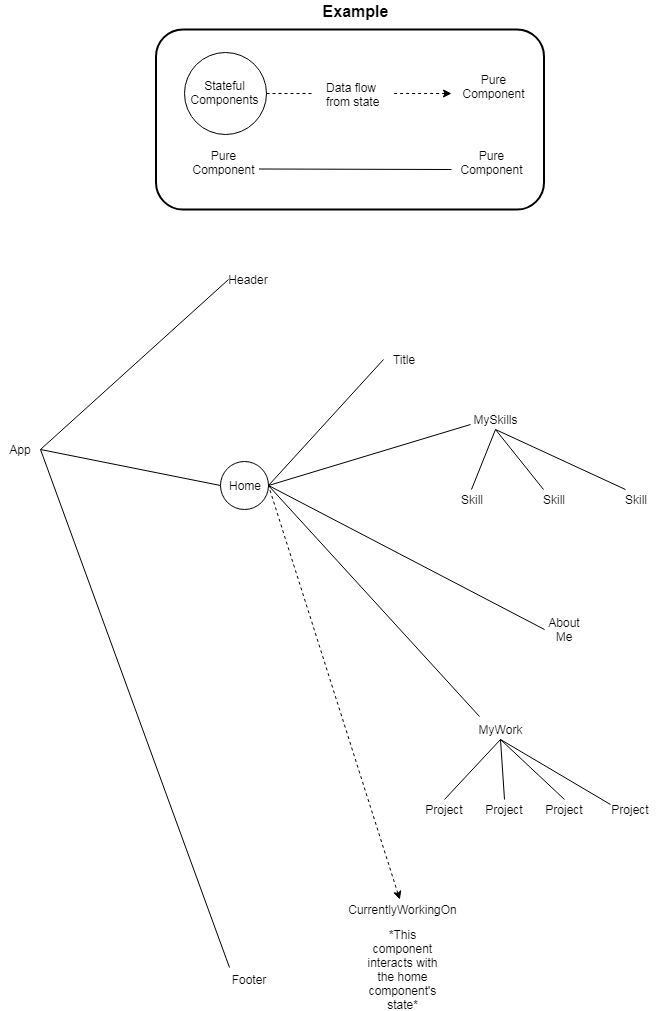

The diagram above was exported from draw.io. Its source (the exported page's mxGraphModel, read from the mxfile embedded in the PNG):
<mxGraphModel dx="1426" dy="740" grid="1" gridSize="10" guides="1" tooltips="1" connect="1" arrows="1" fold="1" page="1" pageScale="1" pageWidth="850" pageHeight="1100" math="0" shadow="0">
  <root>
    <mxCell id="0" />
    <mxCell id="1" parent="0" />
    <mxCell id="abyRZIEFB_CrL6IQVhpt-31" value="" style="endArrow=none;dashed=1;html=1;strokeColor=#000000;endFill=0;startArrow=classic;startFill=1;" parent="1" target="abyRZIEFB_CrL6IQVhpt-32" edge="1">
      <mxGeometry width="50" height="50" relative="1" as="geometry">
        <mxPoint x="511" y="134" as="sourcePoint" />
        <mxPoint x="541" y="134" as="targetPoint" />
      </mxGeometry>
    </mxCell>
    <mxCell id="Gy6JYORKkACA3VFljPBP-15" value="App" style="text;html=1;strokeColor=none;fillColor=none;align=center;verticalAlign=middle;whiteSpace=wrap;rounded=0;" parent="1" vertex="1">
      <mxGeometry x="60" y="480" width="40" height="20" as="geometry" />
    </mxCell>
    <mxCell id="Gy6JYORKkACA3VFljPBP-16" value="Header&lt;br&gt;" style="text;html=1;strokeColor=none;fillColor=none;align=center;verticalAlign=middle;whiteSpace=wrap;rounded=0;" parent="1" vertex="1">
      <mxGeometry x="288" y="310" width="40" height="20" as="geometry" />
    </mxCell>
    <mxCell id="Gy6JYORKkACA3VFljPBP-18" value="Home" style="text;html=1;strokeColor=none;fillColor=none;align=center;verticalAlign=middle;whiteSpace=wrap;rounded=0;" parent="1" vertex="1">
      <mxGeometry x="284" y="516" width="40" height="20" as="geometry" />
    </mxCell>
    <mxCell id="Gy6JYORKkACA3VFljPBP-19" value="Title&lt;br&gt;" style="text;html=1;strokeColor=none;fillColor=none;align=center;verticalAlign=middle;whiteSpace=wrap;rounded=0;" parent="1" vertex="1">
      <mxGeometry x="442.5" y="390" width="40" height="20" as="geometry" />
    </mxCell>
    <mxCell id="Gy6JYORKkACA3VFljPBP-91" value="Footer" style="text;html=1;strokeColor=none;fillColor=none;align=center;verticalAlign=middle;whiteSpace=wrap;rounded=0;" parent="1" vertex="1">
      <mxGeometry x="288" y="1010" width="40" height="20" as="geometry" />
    </mxCell>
    <mxCell id="Gy6JYORKkACA3VFljPBP-47" value="MySkills&lt;br&gt;" style="text;html=1;strokeColor=none;fillColor=none;align=center;verticalAlign=middle;whiteSpace=wrap;rounded=0;" parent="1" vertex="1">
      <mxGeometry x="534.5" y="450" width="40" height="20" as="geometry" />
    </mxCell>
    <mxCell id="Gy6JYORKkACA3VFljPBP-55" value="MyWork&lt;br&gt;" style="text;html=1;strokeColor=none;fillColor=none;align=center;verticalAlign=middle;whiteSpace=wrap;rounded=0;" parent="1" vertex="1">
      <mxGeometry x="539.5" y="760" width="40" height="20" as="geometry" />
    </mxCell>
    <mxCell id="Gy6JYORKkACA3VFljPBP-58" value="Project" style="text;html=1;strokeColor=none;fillColor=none;align=center;verticalAlign=middle;whiteSpace=wrap;rounded=0;" parent="1" vertex="1">
      <mxGeometry x="543.5" y="840" width="40" height="20" as="geometry" />
    </mxCell>
    <mxCell id="Gy6JYORKkACA3VFljPBP-77" value="Project" style="text;html=1;strokeColor=none;fillColor=none;align=center;verticalAlign=middle;whiteSpace=wrap;rounded=0;" parent="1" vertex="1">
      <mxGeometry x="603.5" y="840" width="40" height="20" as="geometry" />
    </mxCell>
    <mxCell id="Gy6JYORKkACA3VFljPBP-78" value="Project" style="text;html=1;strokeColor=none;fillColor=none;align=center;verticalAlign=middle;whiteSpace=wrap;rounded=0;" parent="1" vertex="1">
      <mxGeometry x="483.5" y="840" width="40" height="20" as="geometry" />
    </mxCell>
    <mxCell id="Gy6JYORKkACA3VFljPBP-80" value="Project" style="text;html=1;strokeColor=none;fillColor=none;align=center;verticalAlign=middle;whiteSpace=wrap;rounded=0;" parent="1" vertex="1">
      <mxGeometry x="669.5" y="840" width="40" height="20" as="geometry" />
    </mxCell>
    <mxCell id="Gy6JYORKkACA3VFljPBP-100" value="About Me" style="text;html=1;strokeColor=none;fillColor=none;align=center;verticalAlign=middle;whiteSpace=wrap;rounded=0;" parent="1" vertex="1">
      <mxGeometry x="603.5" y="660" width="40" height="20" as="geometry" />
    </mxCell>
    <mxCell id="Gy6JYORKkACA3VFljPBP-113" value="Skill&lt;br&gt;" style="text;html=1;strokeColor=none;fillColor=none;align=center;verticalAlign=middle;whiteSpace=wrap;rounded=0;" parent="1" vertex="1">
      <mxGeometry x="510.5" y="530" width="40" height="20" as="geometry" />
    </mxCell>
    <mxCell id="Gy6JYORKkACA3VFljPBP-116" value="Skill&lt;br&gt;" style="text;html=1;strokeColor=none;fillColor=none;align=center;verticalAlign=middle;whiteSpace=wrap;rounded=0;" parent="1" vertex="1">
      <mxGeometry x="592.5" y="530" width="40" height="20" as="geometry" />
    </mxCell>
    <mxCell id="Gy6JYORKkACA3VFljPBP-117" value="Skill&lt;br&gt;" style="text;html=1;strokeColor=none;fillColor=none;align=center;verticalAlign=middle;whiteSpace=wrap;rounded=0;" parent="1" vertex="1">
      <mxGeometry x="674.5" y="530" width="40" height="20" as="geometry" />
    </mxCell>
    <mxCell id="abyRZIEFB_CrL6IQVhpt-3" value="" style="ellipse;whiteSpace=wrap;html=1;aspect=fixed;fillColor=none;" parent="1" vertex="1">
      <mxGeometry x="279.5" y="502" width="48" height="48" as="geometry" />
    </mxCell>
    <mxCell id="abyRZIEFB_CrL6IQVhpt-7" value="CurrentlyWorkingOn&lt;br&gt;" style="text;html=1;strokeColor=none;fillColor=none;align=center;verticalAlign=middle;whiteSpace=wrap;rounded=0;" parent="1" vertex="1">
      <mxGeometry x="442.5" y="940" width="40" height="20" as="geometry" />
    </mxCell>
    <mxCell id="abyRZIEFB_CrL6IQVhpt-16" value="Stateful Components&lt;br&gt;&lt;br&gt;" style="text;html=1;strokeColor=none;fillColor=none;align=center;verticalAlign=middle;whiteSpace=wrap;rounded=0;" parent="1" vertex="1">
      <mxGeometry x="264" y="130" width="40" height="20" as="geometry" />
    </mxCell>
    <mxCell id="abyRZIEFB_CrL6IQVhpt-17" value="Pure Component&lt;br&gt;&lt;br&gt;" style="text;html=1;strokeColor=none;fillColor=none;align=center;verticalAlign=middle;whiteSpace=wrap;rounded=0;" parent="1" vertex="1">
      <mxGeometry x="263.5" y="200" width="40" height="20" as="geometry" />
    </mxCell>
    <mxCell id="abyRZIEFB_CrL6IQVhpt-20" value="" style="ellipse;whiteSpace=wrap;html=1;aspect=fixed;fillColor=none;" parent="1" vertex="1">
      <mxGeometry x="243.5" y="93" width="82" height="82" as="geometry" />
    </mxCell>
    <mxCell id="abyRZIEFB_CrL6IQVhpt-24" value="" style="endArrow=none;dashed=1;html=1;strokeColor=#000000;endFill=0;exitX=1;exitY=0.5;exitDx=0;exitDy=0;" parent="1" source="abyRZIEFB_CrL6IQVhpt-20" edge="1">
      <mxGeometry width="50" height="50" relative="1" as="geometry">
        <mxPoint x="511" y="135" as="sourcePoint" />
        <mxPoint x="371" y="134" as="targetPoint" />
      </mxGeometry>
    </mxCell>
    <mxCell id="abyRZIEFB_CrL6IQVhpt-25" value="" style="endArrow=none;html=1;strokeColor=#000000;" parent="1" edge="1">
      <mxGeometry width="50" height="50" relative="1" as="geometry">
        <mxPoint x="511" y="210" as="sourcePoint" />
        <mxPoint x="318.5" y="209.5" as="targetPoint" />
      </mxGeometry>
    </mxCell>
    <mxCell id="abyRZIEFB_CrL6IQVhpt-32" value="Data flow&lt;br&gt;from state&lt;br&gt;" style="text;html=1;resizable=0;points=[];autosize=1;align=left;verticalAlign=top;spacingTop=-4;" parent="1" vertex="1">
      <mxGeometry x="383.5" y="119" width="70" height="30" as="geometry" />
    </mxCell>
    <mxCell id="abyRZIEFB_CrL6IQVhpt-36" value="Pure Component&lt;br&gt;&lt;br&gt;" style="text;html=1;strokeColor=none;fillColor=none;align=center;verticalAlign=middle;whiteSpace=wrap;rounded=0;" parent="1" vertex="1">
      <mxGeometry x="531" y="200" width="40" height="20" as="geometry" />
    </mxCell>
    <mxCell id="abyRZIEFB_CrL6IQVhpt-37" value="Pure Component&lt;br&gt;&lt;br&gt;" style="text;html=1;strokeColor=none;fillColor=none;align=center;verticalAlign=middle;whiteSpace=wrap;rounded=0;" parent="1" vertex="1">
      <mxGeometry x="533" y="124" width="40" height="20" as="geometry" />
    </mxCell>
    <mxCell id="abyRZIEFB_CrL6IQVhpt-39" value="" style="rounded=1;whiteSpace=wrap;html=1;fillColor=none;strokeColor=#000000;strokeWidth=2;" parent="1" vertex="1">
      <mxGeometry x="215.5" y="70" width="388" height="180" as="geometry" />
    </mxCell>
    <mxCell id="abyRZIEFB_CrL6IQVhpt-40" value="&lt;span style=&quot;font-size: 16px&quot;&gt;&lt;b&gt;Example&lt;/b&gt;&lt;/span&gt;" style="text;html=1;strokeColor=none;fillColor=none;align=center;verticalAlign=middle;whiteSpace=wrap;rounded=0;fontSize=16;" parent="1" vertex="1">
      <mxGeometry x="394" y="41" width="40" height="20" as="geometry" />
    </mxCell>
    <mxCell id="e7JEXZe_9NGpsLCXyeT7-14" value="" style="endArrow=none;html=1;entryX=1;entryY=0.5;entryDx=0;entryDy=0;exitX=0;exitY=0.5;exitDx=0;exitDy=0;" edge="1" parent="1" source="abyRZIEFB_CrL6IQVhpt-3" target="Gy6JYORKkACA3VFljPBP-15">
      <mxGeometry width="50" height="50" relative="1" as="geometry">
        <mxPoint x="60" y="822" as="sourcePoint" />
        <mxPoint x="110" y="772" as="targetPoint" />
      </mxGeometry>
    </mxCell>
    <mxCell id="e7JEXZe_9NGpsLCXyeT7-15" value="" style="endArrow=none;html=1;entryX=0;entryY=0.5;entryDx=0;entryDy=0;exitX=1;exitY=0.5;exitDx=0;exitDy=0;" edge="1" parent="1" source="Gy6JYORKkACA3VFljPBP-15" target="Gy6JYORKkACA3VFljPBP-16">
      <mxGeometry width="50" height="50" relative="1" as="geometry">
        <mxPoint x="60" y="822" as="sourcePoint" />
        <mxPoint x="110" y="772" as="targetPoint" />
      </mxGeometry>
    </mxCell>
    <mxCell id="e7JEXZe_9NGpsLCXyeT7-16" value="" style="endArrow=none;html=1;entryX=1;entryY=0.5;entryDx=0;entryDy=0;exitX=0;exitY=0.5;exitDx=0;exitDy=0;" edge="1" parent="1" source="Gy6JYORKkACA3VFljPBP-19" target="abyRZIEFB_CrL6IQVhpt-3">
      <mxGeometry width="50" height="50" relative="1" as="geometry">
        <mxPoint x="50" y="1000" as="sourcePoint" />
        <mxPoint x="100" y="950" as="targetPoint" />
      </mxGeometry>
    </mxCell>
    <mxCell id="e7JEXZe_9NGpsLCXyeT7-17" value="" style="endArrow=none;html=1;entryX=1;entryY=0.5;entryDx=0;entryDy=0;" edge="1" parent="1" target="abyRZIEFB_CrL6IQVhpt-3">
      <mxGeometry width="50" height="50" relative="1" as="geometry">
        <mxPoint x="530" y="465" as="sourcePoint" />
        <mxPoint x="100" y="950" as="targetPoint" />
      </mxGeometry>
    </mxCell>
    <mxCell id="e7JEXZe_9NGpsLCXyeT7-18" value="" style="endArrow=none;html=1;entryX=0.5;entryY=1;entryDx=0;entryDy=0;exitX=0.5;exitY=0;exitDx=0;exitDy=0;" edge="1" parent="1" source="Gy6JYORKkACA3VFljPBP-113" target="Gy6JYORKkACA3VFljPBP-47">
      <mxGeometry width="50" height="50" relative="1" as="geometry">
        <mxPoint x="9" y="1010" as="sourcePoint" />
        <mxPoint x="59" y="960" as="targetPoint" />
      </mxGeometry>
    </mxCell>
    <mxCell id="e7JEXZe_9NGpsLCXyeT7-19" value="" style="endArrow=none;html=1;entryX=0.5;entryY=1;entryDx=0;entryDy=0;exitX=0.25;exitY=0;exitDx=0;exitDy=0;" edge="1" parent="1" source="Gy6JYORKkACA3VFljPBP-116" target="Gy6JYORKkACA3VFljPBP-47">
      <mxGeometry width="50" height="50" relative="1" as="geometry">
        <mxPoint x="541" y="540" as="sourcePoint" />
        <mxPoint x="565" y="480" as="targetPoint" />
      </mxGeometry>
    </mxCell>
    <mxCell id="e7JEXZe_9NGpsLCXyeT7-21" value="" style="endArrow=none;html=1;entryX=0.5;entryY=1;entryDx=0;entryDy=0;exitX=0.25;exitY=0;exitDx=0;exitDy=0;" edge="1" parent="1" source="Gy6JYORKkACA3VFljPBP-117" target="Gy6JYORKkACA3VFljPBP-47">
      <mxGeometry width="50" height="50" relative="1" as="geometry">
        <mxPoint x="613" y="540" as="sourcePoint" />
        <mxPoint x="565" y="480" as="targetPoint" />
      </mxGeometry>
    </mxCell>
    <mxCell id="e7JEXZe_9NGpsLCXyeT7-22" value="" style="endArrow=none;html=1;entryX=1;entryY=0.5;entryDx=0;entryDy=0;exitX=0;exitY=0.5;exitDx=0;exitDy=0;" edge="1" parent="1" source="Gy6JYORKkACA3VFljPBP-100" target="abyRZIEFB_CrL6IQVhpt-3">
      <mxGeometry width="50" height="50" relative="1" as="geometry">
        <mxPoint x="60" y="1000" as="sourcePoint" />
        <mxPoint x="350" y="570" as="targetPoint" />
      </mxGeometry>
    </mxCell>
    <mxCell id="e7JEXZe_9NGpsLCXyeT7-23" value="" style="endArrow=none;html=1;exitX=1;exitY=0.5;exitDx=0;exitDy=0;entryX=-0.012;entryY=-0.15;entryDx=0;entryDy=0;entryPerimeter=0;" edge="1" parent="1" source="abyRZIEFB_CrL6IQVhpt-3" target="Gy6JYORKkACA3VFljPBP-55">
      <mxGeometry width="50" height="50" relative="1" as="geometry">
        <mxPoint x="60" y="1000" as="sourcePoint" />
        <mxPoint x="570" y="705" as="targetPoint" />
      </mxGeometry>
    </mxCell>
    <mxCell id="e7JEXZe_9NGpsLCXyeT7-24" value="" style="endArrow=none;html=1;entryX=0.5;entryY=1;entryDx=0;entryDy=0;exitX=0.5;exitY=0;exitDx=0;exitDy=0;" edge="1" parent="1" source="Gy6JYORKkACA3VFljPBP-78" target="Gy6JYORKkACA3VFljPBP-55">
      <mxGeometry width="50" height="50" relative="1" as="geometry">
        <mxPoint x="24" y="1080" as="sourcePoint" />
        <mxPoint x="74" y="1030" as="targetPoint" />
      </mxGeometry>
    </mxCell>
    <mxCell id="e7JEXZe_9NGpsLCXyeT7-25" value="" style="endArrow=none;html=1;exitX=0.5;exitY=0;exitDx=0;exitDy=0;entryX=0.5;entryY=1;entryDx=0;entryDy=0;" edge="1" parent="1" source="Gy6JYORKkACA3VFljPBP-58" target="Gy6JYORKkACA3VFljPBP-55">
      <mxGeometry width="50" height="50" relative="1" as="geometry">
        <mxPoint x="549" y="840" as="sourcePoint" />
        <mxPoint x="564" y="780" as="targetPoint" />
      </mxGeometry>
    </mxCell>
    <mxCell id="e7JEXZe_9NGpsLCXyeT7-26" value="" style="endArrow=none;html=1;exitX=0.5;exitY=0;exitDx=0;exitDy=0;entryX=0.5;entryY=1;entryDx=0;entryDy=0;" edge="1" parent="1" source="Gy6JYORKkACA3VFljPBP-77" target="Gy6JYORKkACA3VFljPBP-55">
      <mxGeometry width="50" height="50" relative="1" as="geometry">
        <mxPoint x="609" y="840" as="sourcePoint" />
        <mxPoint x="644" y="780" as="targetPoint" />
      </mxGeometry>
    </mxCell>
    <mxCell id="e7JEXZe_9NGpsLCXyeT7-27" value="" style="endArrow=none;html=1;exitX=0;exitY=0.25;exitDx=0;exitDy=0;entryX=0.5;entryY=1;entryDx=0;entryDy=0;" edge="1" parent="1" source="Gy6JYORKkACA3VFljPBP-80" target="Gy6JYORKkACA3VFljPBP-55">
      <mxGeometry width="50" height="50" relative="1" as="geometry">
        <mxPoint x="669" y="840" as="sourcePoint" />
        <mxPoint x="704" y="760" as="targetPoint" />
      </mxGeometry>
    </mxCell>
    <mxCell id="e7JEXZe_9NGpsLCXyeT7-28" value="" style="endArrow=none;html=1;entryX=1;entryY=0.5;entryDx=0;entryDy=0;dashed=1;endFill=0;startArrow=classic;startFill=1;" edge="1" parent="1" source="abyRZIEFB_CrL6IQVhpt-7" target="abyRZIEFB_CrL6IQVhpt-3">
      <mxGeometry width="50" height="50" relative="1" as="geometry">
        <mxPoint x="60" y="1000" as="sourcePoint" />
        <mxPoint x="110" y="950" as="targetPoint" />
      </mxGeometry>
    </mxCell>
    <mxCell id="e7JEXZe_9NGpsLCXyeT7-29" value="" style="endArrow=none;html=1;exitX=0.025;exitY=-0.1;exitDx=0;exitDy=0;exitPerimeter=0;" edge="1" parent="1" source="Gy6JYORKkACA3VFljPBP-91">
      <mxGeometry width="50" height="50" relative="1" as="geometry">
        <mxPoint x="60" y="1060" as="sourcePoint" />
        <mxPoint x="100" y="490" as="targetPoint" />
      </mxGeometry>
    </mxCell>
    <mxCell id="e7JEXZe_9NGpsLCXyeT7-30" value="*This component interacts&amp;nbsp;with the home component's state*" style="text;html=1;strokeColor=none;fillColor=none;align=center;verticalAlign=middle;whiteSpace=wrap;rounded=0;" vertex="1" parent="1">
      <mxGeometry x="442.5" y="1000" width="40" height="20" as="geometry" />
    </mxCell>
  </root>
</mxGraphModel>